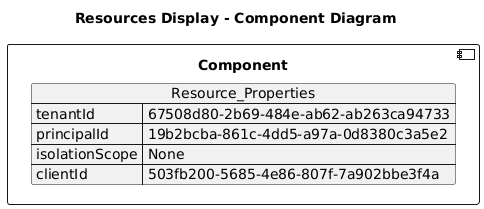

The diagram above was rendered by PlantUML. Its source (embedded in the PNG):
@startuml

title Resources Display - Component Diagram

component Component {

json  Resource_Properties {
  "tenantId": "67508d80-2b69-484e-ab62-ab263ca94733",
  "principalId": "19b2bcba-861c-4dd5-a97a-0d8380c3a5e2",
  "isolationScope": "None",
  "clientId": "503fb200-5685-4e86-807f-7a902bbe3f4a"
}
}
@enduml